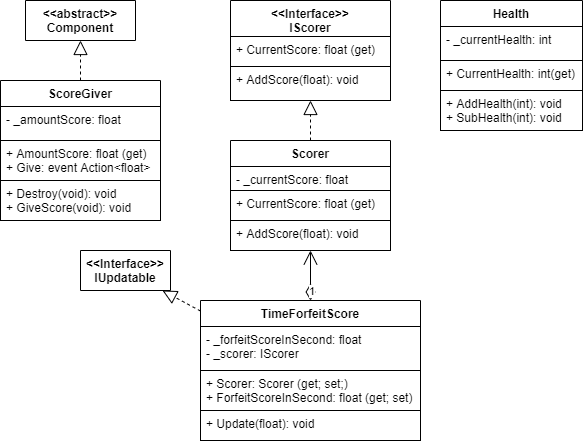

The diagram above was exported from draw.io. Its source (the exported page's mxGraphModel, read from the mxfile embedded in the PNG):
<mxGraphModel dx="1913" dy="-323" grid="1" gridSize="10" guides="1" tooltips="1" connect="1" arrows="1" fold="1" page="1" pageScale="1" pageWidth="827" pageHeight="1169" math="0" shadow="0">
  <root>
    <mxCell id="xpYIuYKNxmQC1Hk3D-WW-0" />
    <mxCell id="xpYIuYKNxmQC1Hk3D-WW-1" parent="xpYIuYKNxmQC1Hk3D-WW-0" />
    <mxCell id="2K8jVD2lNlThAemsf4qp-0" value="&lt;&lt;Interface&gt;&gt;&#10;IUpdatable" style="swimlane;fontStyle=1;align=center;verticalAlign=top;childLayout=stackLayout;horizontal=1;startSize=40;horizontalStack=0;resizeParent=1;resizeParentMax=0;resizeLast=0;collapsible=1;marginBottom=0;spacing=2;" parent="xpYIuYKNxmQC1Hk3D-WW-1" vertex="1" collapsed="1">
      <mxGeometry x="-720" y="1440" width="90" height="40" as="geometry">
        <mxRectangle x="-1360" y="60" width="160" height="70" as="alternateBounds" />
      </mxGeometry>
    </mxCell>
    <mxCell id="2K8jVD2lNlThAemsf4qp-1" value="+ Update(float): void" style="text;fillColor=none;align=left;verticalAlign=top;spacingLeft=4;spacingRight=4;overflow=hidden;rotatable=0;points=[[0,0.5],[1,0.5]];portConstraint=eastwest;strokeColor=#000000;" parent="2K8jVD2lNlThAemsf4qp-0" vertex="1">
      <mxGeometry y="40" width="90" height="30" as="geometry" />
    </mxCell>
    <mxCell id="2K8jVD2lNlThAemsf4qp-3" value="Scorer" style="swimlane;fontStyle=1;align=center;verticalAlign=top;childLayout=stackLayout;horizontal=1;startSize=26;horizontalStack=0;resizeParent=1;resizeParentMax=0;resizeLast=0;collapsible=1;marginBottom=0;spacing=2;" parent="xpYIuYKNxmQC1Hk3D-WW-1" vertex="1">
      <mxGeometry x="-570" y="1330" width="160" height="110" as="geometry">
        <mxRectangle x="267.5" y="180" width="70" height="26" as="alternateBounds" />
      </mxGeometry>
    </mxCell>
    <mxCell id="2K8jVD2lNlThAemsf4qp-4" value="- _currentScore: float" style="text;fillColor=none;align=left;verticalAlign=top;spacingLeft=4;spacingRight=4;overflow=hidden;rotatable=0;points=[[0,0.5],[1,0.5]];portConstraint=eastwest;strokeColor=#000000;" parent="2K8jVD2lNlThAemsf4qp-3" vertex="1">
      <mxGeometry y="26" width="160" height="24" as="geometry" />
    </mxCell>
    <mxCell id="2K8jVD2lNlThAemsf4qp-5" value="+ CurrentScore: float (get)" style="text;fillColor=none;align=left;verticalAlign=top;spacingLeft=4;spacingRight=4;overflow=hidden;rotatable=0;points=[[0,0.5],[1,0.5]];portConstraint=eastwest;strokeColor=#000000;" parent="2K8jVD2lNlThAemsf4qp-3" vertex="1">
      <mxGeometry y="50" width="160" height="30" as="geometry" />
    </mxCell>
    <mxCell id="2K8jVD2lNlThAemsf4qp-6" value="+ AddScore(float): void" style="text;fillColor=none;align=left;verticalAlign=top;spacingLeft=4;spacingRight=4;overflow=hidden;rotatable=0;points=[[0,0.5],[1,0.5]];portConstraint=eastwest;strokeColor=#000000;" parent="2K8jVD2lNlThAemsf4qp-3" vertex="1">
      <mxGeometry y="80" width="160" height="30" as="geometry" />
    </mxCell>
    <mxCell id="2K8jVD2lNlThAemsf4qp-11" value="&lt;&lt;Interface&gt;&gt;&#10;IScorer" style="swimlane;fontStyle=1;align=center;verticalAlign=top;childLayout=stackLayout;horizontal=1;startSize=36;horizontalStack=0;resizeParent=1;resizeParentMax=0;resizeLast=0;collapsible=1;marginBottom=0;spacing=2;" parent="xpYIuYKNxmQC1Hk3D-WW-1" vertex="1">
      <mxGeometry x="-570" y="1190" width="160" height="100" as="geometry">
        <mxRectangle x="267.5" y="180" width="70" height="26" as="alternateBounds" />
      </mxGeometry>
    </mxCell>
    <mxCell id="2K8jVD2lNlThAemsf4qp-12" value="+ CurrentScore: float (get)" style="text;fillColor=none;align=left;verticalAlign=top;spacingLeft=4;spacingRight=4;overflow=hidden;rotatable=0;points=[[0,0.5],[1,0.5]];portConstraint=eastwest;strokeColor=#000000;" parent="2K8jVD2lNlThAemsf4qp-11" vertex="1">
      <mxGeometry y="36" width="160" height="30" as="geometry" />
    </mxCell>
    <mxCell id="2K8jVD2lNlThAemsf4qp-13" value="+ AddScore(float): void" style="text;fillColor=none;align=left;verticalAlign=top;spacingLeft=4;spacingRight=4;overflow=hidden;rotatable=0;points=[[0,0.5],[1,0.5]];portConstraint=eastwest;strokeColor=#000000;" parent="2K8jVD2lNlThAemsf4qp-11" vertex="1">
      <mxGeometry y="66" width="160" height="34" as="geometry" />
    </mxCell>
    <mxCell id="2K8jVD2lNlThAemsf4qp-7" value="TimeForfeitScore" style="swimlane;fontStyle=1;align=center;verticalAlign=top;childLayout=stackLayout;horizontal=1;startSize=26;horizontalStack=0;resizeParent=1;resizeParentMax=0;resizeLast=0;collapsible=1;marginBottom=0;spacing=2;" parent="xpYIuYKNxmQC1Hk3D-WW-1" vertex="1">
      <mxGeometry x="-600" y="1490" width="220" height="140" as="geometry">
        <mxRectangle x="267.5" y="180" width="70" height="26" as="alternateBounds" />
      </mxGeometry>
    </mxCell>
    <mxCell id="2K8jVD2lNlThAemsf4qp-8" value="- _forfeitScoreInSecond: float&#10;- _scorer: IScorer" style="text;fillColor=none;align=left;verticalAlign=top;spacingLeft=4;spacingRight=4;overflow=hidden;rotatable=0;points=[[0,0.5],[1,0.5]];portConstraint=eastwest;strokeColor=#000000;" parent="2K8jVD2lNlThAemsf4qp-7" vertex="1">
      <mxGeometry y="26" width="220" height="44" as="geometry" />
    </mxCell>
    <mxCell id="2K8jVD2lNlThAemsf4qp-9" value="+ Scorer: Scorer (get; set;)&#10;+ ForfeitScoreInSecond: float (get; set)" style="text;fillColor=none;align=left;verticalAlign=top;spacingLeft=4;spacingRight=4;overflow=hidden;rotatable=0;points=[[0,0.5],[1,0.5]];portConstraint=eastwest;strokeColor=#000000;" parent="2K8jVD2lNlThAemsf4qp-7" vertex="1">
      <mxGeometry y="70" width="220" height="40" as="geometry" />
    </mxCell>
    <mxCell id="2K8jVD2lNlThAemsf4qp-10" value="+ Update(float): void" style="text;fillColor=none;align=left;verticalAlign=top;spacingLeft=4;spacingRight=4;overflow=hidden;rotatable=0;points=[[0,0.5],[1,0.5]];portConstraint=eastwest;strokeColor=#000000;" parent="2K8jVD2lNlThAemsf4qp-7" vertex="1">
      <mxGeometry y="110" width="220" height="30" as="geometry" />
    </mxCell>
    <mxCell id="2K8jVD2lNlThAemsf4qp-16" value="Health" style="swimlane;fontStyle=1;align=center;verticalAlign=top;childLayout=stackLayout;horizontal=1;startSize=26;horizontalStack=0;resizeParent=1;resizeParentMax=0;resizeLast=0;collapsible=1;marginBottom=0;spacing=2;" parent="xpYIuYKNxmQC1Hk3D-WW-1" vertex="1">
      <mxGeometry x="-360" y="1190" width="142" height="130" as="geometry">
        <mxRectangle x="267.5" y="180" width="70" height="26" as="alternateBounds" />
      </mxGeometry>
    </mxCell>
    <mxCell id="2K8jVD2lNlThAemsf4qp-17" value="- _currentHealth: int" style="text;fillColor=none;align=left;verticalAlign=top;spacingLeft=4;spacingRight=4;overflow=hidden;rotatable=0;points=[[0,0.5],[1,0.5]];portConstraint=eastwest;strokeColor=#000000;" parent="2K8jVD2lNlThAemsf4qp-16" vertex="1">
      <mxGeometry y="26" width="142" height="34" as="geometry" />
    </mxCell>
    <mxCell id="2K8jVD2lNlThAemsf4qp-18" value="+ CurrentHealth: int(get)&#10;" style="text;fillColor=none;align=left;verticalAlign=top;spacingLeft=4;spacingRight=4;overflow=hidden;rotatable=0;points=[[0,0.5],[1,0.5]];portConstraint=eastwest;strokeColor=#000000;" parent="2K8jVD2lNlThAemsf4qp-16" vertex="1">
      <mxGeometry y="60" width="142" height="30" as="geometry" />
    </mxCell>
    <mxCell id="2K8jVD2lNlThAemsf4qp-19" value="+ AddHealth(int): void&#10;+ SubHealth(int): void" style="text;fillColor=none;align=left;verticalAlign=top;spacingLeft=4;spacingRight=4;overflow=hidden;rotatable=0;points=[[0,0.5],[1,0.5]];portConstraint=eastwest;strokeColor=#000000;" parent="2K8jVD2lNlThAemsf4qp-16" vertex="1">
      <mxGeometry y="90" width="142" height="40" as="geometry" />
    </mxCell>
    <mxCell id="wrPgvpyjZ9KQviyg4w0T-0" value="ScoreGiver" style="swimlane;fontStyle=1;align=center;verticalAlign=top;childLayout=stackLayout;horizontal=1;startSize=26;horizontalStack=0;resizeParent=1;resizeParentMax=0;resizeLast=0;collapsible=1;marginBottom=0;spacing=2;" parent="xpYIuYKNxmQC1Hk3D-WW-1" vertex="1">
      <mxGeometry x="-800" y="1270" width="160" height="140" as="geometry">
        <mxRectangle x="267.5" y="180" width="70" height="26" as="alternateBounds" />
      </mxGeometry>
    </mxCell>
    <mxCell id="wrPgvpyjZ9KQviyg4w0T-1" value="- _amountScore: float" style="text;fillColor=none;align=left;verticalAlign=top;spacingLeft=4;spacingRight=4;overflow=hidden;rotatable=0;points=[[0,0.5],[1,0.5]];portConstraint=eastwest;strokeColor=#000000;" parent="wrPgvpyjZ9KQviyg4w0T-0" vertex="1">
      <mxGeometry y="26" width="160" height="34" as="geometry" />
    </mxCell>
    <mxCell id="wrPgvpyjZ9KQviyg4w0T-2" value="+ AmountScore: float (get)&#10;+ Give: event Action&lt;float&gt;" style="text;fillColor=none;align=left;verticalAlign=top;spacingLeft=4;spacingRight=4;overflow=hidden;rotatable=0;points=[[0,0.5],[1,0.5]];portConstraint=eastwest;strokeColor=#000000;" parent="wrPgvpyjZ9KQviyg4w0T-0" vertex="1">
      <mxGeometry y="60" width="160" height="40" as="geometry" />
    </mxCell>
    <mxCell id="wrPgvpyjZ9KQviyg4w0T-3" value="+ Destroy(void): void&#10;+ GiveScore(void): void" style="text;fillColor=none;align=left;verticalAlign=top;spacingLeft=4;spacingRight=4;overflow=hidden;rotatable=0;points=[[0,0.5],[1,0.5]];portConstraint=eastwest;strokeColor=#000000;" parent="wrPgvpyjZ9KQviyg4w0T-0" vertex="1">
      <mxGeometry y="100" width="160" height="40" as="geometry" />
    </mxCell>
    <mxCell id="wrPgvpyjZ9KQviyg4w0T-4" value="&lt;&lt;abstract&gt;&gt;&#10;Component" style="swimlane;fontStyle=1;align=center;verticalAlign=top;childLayout=stackLayout;horizontal=1;startSize=40;horizontalStack=0;resizeParent=1;resizeParentMax=0;resizeLast=0;collapsible=1;marginBottom=0;spacing=2;" parent="xpYIuYKNxmQC1Hk3D-WW-1" vertex="1" collapsed="1">
      <mxGeometry x="-775" y="1190" width="110" height="40" as="geometry">
        <mxRectangle x="-1050" y="-20" width="200" height="204" as="alternateBounds" />
      </mxGeometry>
    </mxCell>
    <mxCell id="wrPgvpyjZ9KQviyg4w0T-5" value="- _parent: IComponentsStorage&#10;" style="text;fillColor=none;align=left;verticalAlign=top;spacingLeft=4;spacingRight=4;overflow=hidden;rotatable=0;points=[[0,0.5],[1,0.5]];portConstraint=eastwest;strokeColor=#000000;" parent="wrPgvpyjZ9KQviyg4w0T-4" vertex="1">
      <mxGeometry y="40" width="110" height="54" as="geometry" />
    </mxCell>
    <mxCell id="wrPgvpyjZ9KQviyg4w0T-6" value="+ Transform: Transform (get) " style="text;fillColor=none;align=left;verticalAlign=top;spacingLeft=4;spacingRight=4;overflow=hidden;rotatable=0;points=[[0,0.5],[1,0.5]];portConstraint=eastwest;strokeColor=#000000;" parent="wrPgvpyjZ9KQviyg4w0T-4" vertex="1">
      <mxGeometry y="94" width="110" height="40" as="geometry" />
    </mxCell>
    <mxCell id="wrPgvpyjZ9KQviyg4w0T-7" value="+ Destroy(void): void" style="text;fillColor=none;align=left;verticalAlign=top;spacingLeft=4;spacingRight=4;overflow=hidden;rotatable=0;points=[[0,0.5],[1,0.5]];portConstraint=eastwest;strokeColor=#000000;" parent="wrPgvpyjZ9KQviyg4w0T-4" vertex="1">
      <mxGeometry y="134" width="110" height="70" as="geometry" />
    </mxCell>
    <mxCell id="wrPgvpyjZ9KQviyg4w0T-8" value="" style="endArrow=block;dashed=1;endFill=0;endSize=12;html=1;" parent="xpYIuYKNxmQC1Hk3D-WW-1" source="wrPgvpyjZ9KQviyg4w0T-0" target="wrPgvpyjZ9KQviyg4w0T-4" edge="1">
      <mxGeometry width="160" relative="1" as="geometry">
        <mxPoint x="-825" y="1095" as="sourcePoint" />
        <mxPoint x="-665" y="1095" as="targetPoint" />
      </mxGeometry>
    </mxCell>
    <mxCell id="2K8jVD2lNlThAemsf4qp-2" value="1" style="endArrow=open;html=1;endSize=12;startArrow=diamondThin;startSize=14;startFill=0;edgeStyle=orthogonalEdgeStyle;align=left;verticalAlign=bottom;" parent="xpYIuYKNxmQC1Hk3D-WW-1" source="2K8jVD2lNlThAemsf4qp-7" target="2K8jVD2lNlThAemsf4qp-3" edge="1">
      <mxGeometry x="-1" y="3" relative="1" as="geometry">
        <mxPoint x="250" y="1460.0000000000005" as="sourcePoint" />
        <mxPoint x="-200" y="1430" as="targetPoint" />
      </mxGeometry>
    </mxCell>
    <mxCell id="2K8jVD2lNlThAemsf4qp-14" value="" style="endArrow=block;dashed=1;endFill=0;endSize=12;html=1;" parent="xpYIuYKNxmQC1Hk3D-WW-1" source="2K8jVD2lNlThAemsf4qp-3" target="2K8jVD2lNlThAemsf4qp-11" edge="1">
      <mxGeometry width="160" relative="1" as="geometry">
        <mxPoint x="-385" y="1400" as="sourcePoint" />
        <mxPoint x="-225" y="1400" as="targetPoint" />
      </mxGeometry>
    </mxCell>
    <mxCell id="2K8jVD2lNlThAemsf4qp-15" value="" style="endArrow=block;dashed=1;endFill=0;endSize=12;html=1;" parent="xpYIuYKNxmQC1Hk3D-WW-1" source="2K8jVD2lNlThAemsf4qp-7" target="2K8jVD2lNlThAemsf4qp-0" edge="1">
      <mxGeometry width="160" relative="1" as="geometry">
        <mxPoint x="-480" y="1340" as="sourcePoint" />
        <mxPoint x="-480" y="1300" as="targetPoint" />
      </mxGeometry>
    </mxCell>
  </root>
</mxGraphModel>